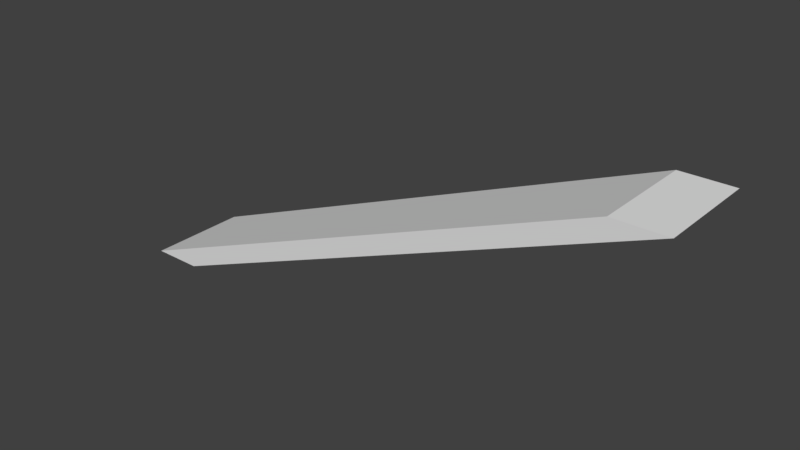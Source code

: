 # Source: Slide_Steep.blend  (saved by Blender 2.79.0; exported with 4.5.12 LTS)
import bpy
from mathutils import Matrix  # noqa: F401  (used for matrix-valued properties, if any)

bpy.ops.wm.read_factory_settings(use_empty=True)
scene = bpy.context.scene
scene.name = 'Scene'

# ---- collections
col_collection_1 = bpy.data.collections.new('Collection 1'); scene.collection.children.link(col_collection_1)

# ---- materials (node trees are filled in below, after node groups)
mat_material = bpy.data.materials.new('Material')
mat_material.alpha_threshold = 0.0
mat_material.use_transparent_shadow = False
mat_material.roughness = 0.5
mat_material.line_color = (0.0, 0.0, 0.0, 1.0)

# ---- material node trees

# ---- world
world_world = bpy.data.worlds.new('World'); scene.world = world_world
world_world.color = (0.05088, 0.05088, 0.05088)
world_world.use_sun_shadow = False
world_world.sun_shadow_jitter_overblur = 0.0
world_world.cycles.sampling_method = 'MANUAL'

# ---- meshes
me_slide_steep = bpy.data.meshes.new('Slide_Steep')
me_slide_steep.from_pydata([(-4.5, 1.0, -2.0), (-4.5, -1.0, -2.0), (-5.5, -1.0, -2.0), (-5.5, 1.0, -2.0), (5.5, 1.0, 2.0), (5.5, -1.0, 2.0), (4.5, -1.0, 2.0), (4.5, 1.0, 2.0)], [], [(0, 1, 2, 3), (4, 7, 6, 5), (0, 4, 5, 1), (1, 5, 6, 2), (2, 6, 7, 3), (4, 0, 3, 7)])
me_slide_steep.materials.append(mat_material)
me_slide_steep.use_remesh_preserve_volume = False
me_slide_steep.use_remesh_preserve_attributes = False
me_slide_steep.use_mirror_vertex_groups = False
me_slide_steep.update()

# ---- objects
ob_slide_steep = bpy.data.objects.new('Slide_Steep', me_slide_steep)

# ---- transforms, parenting, visibility, modifiers, constraints
ob_slide_steep.location = (0.0, 0.0, 0.0)
ob_slide_steep.lock_rotations_4d = False
ob_slide_steep.empty_display_type = 'ARROWS'
ob_slide_steep.lineart.crease_threshold = 0.0

# ---- collection membership
col_collection_1.objects.link(ob_slide_steep)

# ---- scene / render settings (as saved in the file)
scene.frame_start = 1; scene.frame_end = 250; scene.frame_set(1)
scene.render.engine = 'BLENDER_EEVEE_NEXT'
scene.render.resolution_percentage = 50
scene.render.dither_intensity = 0.0
scene.cycles.use_denoising = False
scene.cycles.samples = 128
scene.cycles.sampling_pattern = 'TABULATED_SOBOL'
scene.cycles.use_adaptive_sampling = False
scene.cycles.use_light_tree = False
scene.cycles.blur_glossy = 0.0
scene.cycles.sample_clamp_indirect = 0.0
scene.view_settings.view_transform = 'Standard'
bpy.context.view_layer.update()

# ---- added for rendering (the .blend has no active camera and no usable light): camera, sun
cam_auto = bpy.data.cameras.new('AutoCamera')
cam_auto.lens = 50.0
cam_auto.sensor_width = 36.0
cam_auto.clip_end = 1000.0
ob_auto_camera = bpy.data.objects.new('AutoCamera', cam_auto)
scene.collection.objects.link(ob_auto_camera)
ob_auto_camera.location = (10.9864, -13.1837, 8.78915)
ob_auto_camera.rotation_euler = (1.09748, -7.21219e-08, 0.694738)
scene.camera = ob_auto_camera
light_auto_sun = bpy.data.lights.new('AutoSun', 'SUN')
light_auto_sun.energy = 3.0
light_auto_sun.angle = 0.0523599
ob_auto_sun = bpy.data.objects.new('AutoSun', light_auto_sun)
scene.collection.objects.link(ob_auto_sun)
ob_auto_sun.rotation_euler = (0.872665, 0.174533, 0.523599)
bpy.context.view_layer.update()
